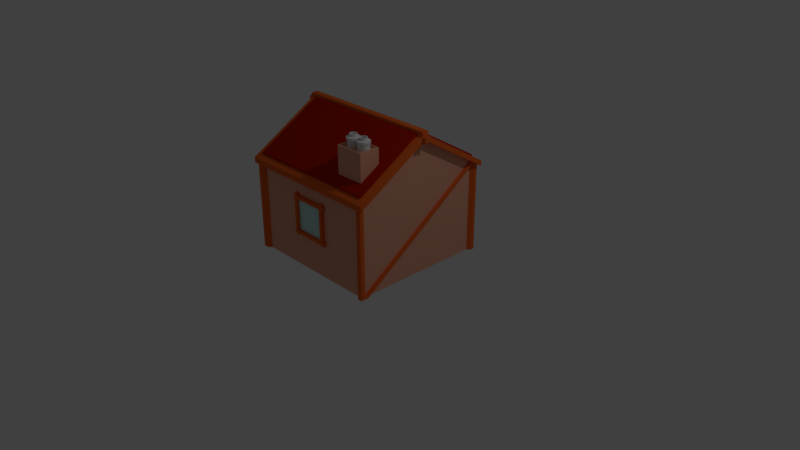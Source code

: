 # Source: 1x1_house.blend  (saved by Blender 2.79.0; exported with 4.5.12 LTS)
import bpy
from mathutils import Matrix  # noqa: F401  (used for matrix-valued properties, if any)

bpy.ops.wm.read_factory_settings(use_empty=True)
scene = bpy.context.scene
scene.name = 'Scene'

# ---- collections
col_collection_1 = bpy.data.collections.new('Collection 1'); scene.collection.children.link(col_collection_1)

# ---- materials (node trees are filled in below, after node groups)
mat_material = bpy.data.materials.new('Material')
mat_material.alpha_threshold = 0.0
mat_material.use_transparent_shadow = False
mat_material.roughness = 0.5
mat_material.line_color = (0.0, 0.0, 0.0, 1.0)
mat_roof = bpy.data.materials.new('roof')
mat_roof.alpha_threshold = 0.0
mat_roof.use_transparent_shadow = False
mat_roof.diffuse_color = (0.4385, 0.01194, 0.0, 1.0)
mat_roof.roughness = 0.5
mat_wall = bpy.data.materials.new('wall')
mat_wall.alpha_threshold = 0.0
mat_wall.use_transparent_shadow = False
mat_wall.diffuse_color = (0.8, 0.3885, 0.2642, 1.0)
mat_wall.roughness = 0.5
mat_wood = bpy.data.materials.new('wood')
mat_wood.alpha_threshold = 0.0
mat_wood.use_transparent_shadow = False
mat_wood.diffuse_color = (0.8, 0.1387, 0.0222, 1.0)
mat_wood.roughness = 0.5
mat_window = bpy.data.materials.new('window')
mat_window.alpha_threshold = 0.0
mat_window.use_transparent_shadow = False
mat_window.diffuse_color = (0.5206, 0.8, 0.7771, 1.0)
mat_window.roughness = 0.5

# ---- material node trees

# ---- world
world_world = bpy.data.worlds.new('World'); scene.world = world_world
world_world.color = (0.05088, 0.05088, 0.05088)
world_world.use_sun_shadow = False
world_world.sun_shadow_jitter_overblur = 0.0
world_world.cycles.sampling_method = 'MANUAL'

# ---- cameras
cam_camera = bpy.data.cameras.new('Camera')
cam_camera.clip_end = 100.0
cam_camera.lens = 35.0
cam_camera.sensor_width = 32.0
cam_camera.sensor_height = 18.0
cam_camera.ortho_scale = 7.314
cam_camera.dof.focus_distance = 0.0
cam_camera.dof.aperture_fstop = 128.0

# ---- lights
light_lamp = bpy.data.lights.new('Lamp', 'POINT')
light_lamp.transmission_factor = 0.0
light_lamp.cutoff_distance = 30.0
light_lamp.energy = 100.0
light_lamp.shadow_buffer_clip_start = 1.001
light_lamp.shadow_soft_size = 0.1
light_lamp.shadow_maximum_resolution = 0.006
light_lamp.use_absolute_resolution = True

# ---- meshes
me_cube = bpy.data.meshes.new('Cube')
me_cube.from_pydata([(1.0, 1.0, -1.0), (1.0, -1.0, -1.0), (-1.0, -1.0, -1.0), (-1.0, 1.0, -1.0), (1.0, 1.0, 0.4), (1.0, -1.0, 0.4), (-1.0, -1.0, 0.4), (-1.0, 1.0, 0.4), (1.0, 1.0, 0.32), (1.0, -1.0, 0.32), (-1.0, -1.0, 0.32), (-1.0, 1.0, 0.32), (-1.0, 2.086e-07, 0.92), (1.0, -4.47e-07, 0.92), (1.0, 1.075, 0.2714), (1.0, -1.075, 0.2714), (-1.0, -1.075, 0.2714), (-1.0, 1.075, 0.2714), (1.1, 1.0, 0.32), (1.1, -1.0, 0.32), (-1.1, -1.0, 0.32), (-1.1, 1.0, 0.32), (1.1, -5.364e-07, 1.0), (-1.1, 1.788e-07, 1.0), (-1.1, 2.086e-07, 0.92), (1.1, -4.47e-07, 0.92), (1.1, 1.075, 0.2714), (1.1, 1.075, 0.3514), (1.1, -1.075, 0.2714), (1.1, -1.075, 0.3514), (-1.1, -1.075, 0.2714), (-1.1, -1.075, 0.3514), (-1.1, 1.075, 0.2714), (-1.1, 1.075, 0.3514), (0.9333, 1.0, -1.0), (-0.9333, 1.0, -1.0), (0.9333, -1.0, -1.0), (-0.9333, -1.0, -1.0), (0.9333, 1.0, 0.32), (-0.9333, 1.0, 0.32), (0.9333, -1.0, 0.32), (-0.9333, -1.0, 0.32), (0.9333, 1.075, 0.2714), (-0.9333, 1.075, 0.2714), (0.9333, -1.075, 0.2714), (-0.9333, -1.075, 0.2714), (-1.0, 0.95, -1.0), (1.0, 0.95, -1.0), (1.0, 0.95, 0.35), (-1.0, 0.95, 0.35), (1.1, 0.95, 0.35), (-1.1, 0.95, 0.35), (1.0, -0.95, -1.0), (-1.0, -0.95, -1.0), (-1.0, -0.95, 0.35), (1.0, -0.95, 0.35), (-1.1, -0.95, 0.35), (1.1, -0.95, 0.35), (1.0, 0.0475, 0.9715), (1.0, 0.0475, 0.8915), (1.1, 0.0475, 0.9715), (1.1, 0.0475, 0.8915), (-1.0, 0.0475, 0.9715), (-1.0, 0.0475, 0.8915), (-1.1, 0.0475, 0.9715), (-1.1, 0.0475, 0.8915), (-1.0, -0.0475, 0.9715), (-1.0, -0.0475, 0.8915), (-1.1, -0.0475, 0.9715), (-1.1, -0.0475, 0.8915), (1.0, -0.0475, 0.9715), (1.0, -0.0475, 0.8915), (1.1, -0.0475, 0.9715), (1.1, -0.0475, 0.8915), (1.155, 0.0475, 0.9715), (1.155, -5.364e-07, 1.0), (-1.155, -0.0475, 0.9715), (-1.155, 1.788e-07, 1.0), (-1.155, 2.086e-07, 0.92), (1.155, -4.47e-07, 0.92), (1.155, 0.0475, 0.8915), (-1.155, -0.0475, 0.8915), (-1.155, 0.0475, 0.9715), (-1.155, 0.0475, 0.8915), (1.155, -0.0475, 0.9715), (1.155, -0.0475, 0.8915), (1.0, -0.95, -0.9654), (1.0, 0.95, 0.3045), (1.0, 0.9852, 0.3289), (1.0, -0.9357, -1.0), (1.046, -0.9983, -0.9995), (1.046, -1.051, -0.9995), (-0.9834, 1.048, -0.9995), (-1.053, 1.048, -0.9995), (-0.9834, -1.051, -0.9995), (-1.053, -1.051, -0.9995), (-1.053, 0.9958, -0.9995), (1.046, 1.048, -0.9995), (1.046, 1.048, 0.3197), (1.046, -1.051, 0.3197), (-1.053, -1.051, 0.3197), (-1.053, 1.048, 0.3197), (-0.9834, 1.048, 0.3197), (-1.053, 0.9958, 0.3497), (-0.9834, -1.051, 0.3197), (1.046, -0.9983, 0.3497), (0.9758, 1.048, -0.9995), (0.9758, -1.051, -0.9995), (0.9758, 1.048, 0.3197), (0.9758, -1.051, 0.3197), (1.046, 0.9958, -0.9995), (1.046, 1.033, 0.3286), (1.046, 0.9958, 0.3497), (1.046, 0.9958, 0.3042), (-1.053, -0.9983, -0.9995), (-1.053, -0.9983, 0.3497), (1.046, -0.9983, -0.9649), (1.046, -0.9502, -0.9654), (1.046, 0.9498, 0.35), (1.046, -0.9359, -1.0), (1.046, -0.9502, -1.0), (1.046, 0.9498, 0.3045), (0.8635, 1.0, 0.32), (0.4403, 1.0, 0.32), (0.8635, 1.075, 0.2714), (0.4403, 1.075, 0.2714), (0.4403, -0.5656, 0.6606), (0.8635, -0.5656, 0.6606), (0.4403, -0.8664, 0.4801), (0.8635, -0.8664, 0.4801), (0.4403, -0.5656, 0.9112), (0.8635, -0.5656, 0.9112), (0.4403, -0.8664, 0.9117), (0.8635, -0.8664, 0.9117), (0.4615, -0.5806, 0.9112), (0.8424, -0.5806, 0.9112), (0.4615, -0.8514, 0.9117), (0.8424, -0.8514, 0.9117), (0.4615, -0.5807, 0.8798), (0.8424, -0.5807, 0.8798), (0.4615, -0.8514, 0.8802), (0.8424, -0.8514, 0.8802), (0.5651, -0.6345, 0.8795), (0.5651, -0.6623, 1.056), (0.5808, -0.636, 0.8795), (0.5753, -0.6633, 1.056), (0.5958, -0.6406, 0.8795), (0.5852, -0.6663, 1.056), (0.6097, -0.648, 0.8795), (0.5942, -0.6711, 1.056), (0.6218, -0.658, 0.8795), (0.6022, -0.6776, 1.056), (0.6318, -0.6701, 0.8795), (0.6087, -0.6856, 1.056), (0.6392, -0.684, 0.8795), (0.6135, -0.6946, 1.056), (0.6438, -0.6991, 0.8795), (0.6165, -0.7045, 1.056), (0.6453, -0.7147, 0.8795), (0.6175, -0.7147, 1.056), (0.6438, -0.7304, 0.8795), (0.6165, -0.7249, 1.056), (0.6392, -0.7454, 0.8795), (0.6135, -0.7348, 1.056), (0.6318, -0.7593, 0.8795), (0.6087, -0.7438, 1.056), (0.6218, -0.7714, 0.8795), (0.6022, -0.7518, 1.056), (0.6097, -0.7814, 0.8795), (0.5942, -0.7583, 1.056), (0.5958, -0.7888, 0.8795), (0.5852, -0.7631, 1.056), (0.5808, -0.7934, 0.8795), (0.5753, -0.7661, 1.056), (0.5651, -0.7949, 0.8795), (0.5651, -0.7671, 1.056), (0.5495, -0.7934, 0.8795), (0.5549, -0.7661, 1.056), (0.5344, -0.7888, 0.8795), (0.5451, -0.7631, 1.056), (0.5205, -0.7814, 0.8795), (0.536, -0.7583, 1.056), (0.5084, -0.7714, 0.8795), (0.528, -0.7518, 1.056), (0.4984, -0.7593, 0.8795), (0.5215, -0.7438, 1.056), (0.491, -0.7454, 0.8795), (0.5167, -0.7348, 1.056), (0.4864, -0.7304, 0.8795), (0.5137, -0.7249, 1.056), (0.4849, -0.7147, 0.8795), (0.5127, -0.7147, 1.056), (0.4864, -0.6991, 0.8795), (0.5137, -0.7045, 1.056), (0.491, -0.684, 0.8795), (0.5167, -0.6946, 1.056), (0.4984, -0.6701, 0.8795), (0.5215, -0.6856, 1.056), (0.5084, -0.658, 0.8795), (0.528, -0.6776, 1.056), (0.5205, -0.648, 0.8795), (0.536, -0.6711, 1.056), (0.5344, -0.6406, 0.8795), (0.5451, -0.6663, 1.056), (0.5495, -0.636, 0.8795), (0.5549, -0.6633, 1.056), (0.5651, -0.6345, 0.9816), (0.5651, -0.6623, 1.023), (0.5753, -0.6633, 1.023), (0.5808, -0.636, 0.9816), (0.5852, -0.6663, 1.023), (0.5958, -0.6406, 0.9816), (0.5942, -0.6711, 1.023), (0.6097, -0.648, 0.9816), (0.6022, -0.6776, 1.023), (0.6218, -0.658, 0.9816), (0.6087, -0.6856, 1.023), (0.6318, -0.6701, 0.9816), (0.6135, -0.6946, 1.023), (0.6392, -0.684, 0.9816), (0.6165, -0.7045, 1.023), (0.6438, -0.6991, 0.9816), (0.6175, -0.7147, 1.023), (0.6453, -0.7147, 0.9816), (0.6165, -0.7249, 1.023), (0.6438, -0.7304, 0.9816), (0.6135, -0.7348, 1.023), (0.6392, -0.7454, 0.9816), (0.6087, -0.7438, 1.023), (0.6318, -0.7593, 0.9816), (0.6022, -0.7518, 1.023), (0.6218, -0.7714, 0.9816), (0.5942, -0.7583, 1.023), (0.6097, -0.7814, 0.9816), (0.5852, -0.7631, 1.023), (0.5958, -0.7888, 0.9816), (0.5753, -0.7661, 1.023), (0.5808, -0.7934, 0.9816), (0.5651, -0.7671, 1.023), (0.5651, -0.7949, 0.9816), (0.5549, -0.7661, 1.023), (0.5495, -0.7934, 0.9816), (0.5451, -0.7631, 1.023), (0.5344, -0.7888, 0.9816), (0.536, -0.7583, 1.023), (0.5205, -0.7814, 0.9816), (0.528, -0.7518, 1.023), (0.5084, -0.7714, 0.9816), (0.5215, -0.7438, 1.023), (0.4984, -0.7593, 0.9816), (0.5167, -0.7348, 1.023), (0.491, -0.7454, 0.9816), (0.5137, -0.7249, 1.023), (0.4864, -0.7304, 0.9816), (0.5127, -0.7147, 1.023), (0.4849, -0.7147, 0.9816), (0.5137, -0.7045, 1.023), (0.4864, -0.6991, 0.9816), (0.5167, -0.6946, 1.023), (0.491, -0.684, 0.9816), (0.5215, -0.6856, 1.023), (0.4984, -0.6701, 0.9816), (0.528, -0.6776, 1.023), (0.5084, -0.658, 0.9816), (0.536, -0.6711, 1.023), (0.5205, -0.648, 0.9816), (0.5451, -0.6663, 1.023), (0.5344, -0.6406, 0.9816), (0.5549, -0.6633, 1.023), (0.5495, -0.636, 0.9816), (0.5651, -0.623, 0.9816), (0.5651, -0.623, 1.013), (0.583, -0.6248, 1.013), (0.583, -0.6248, 0.9816), (0.6002, -0.63, 1.013), (0.6002, -0.63, 0.9816), (0.6161, -0.6385, 1.013), (0.6161, -0.6385, 0.9816), (0.63, -0.6499, 1.013), (0.63, -0.6499, 0.9816), (0.6414, -0.6638, 1.013), (0.6414, -0.6638, 0.9816), (0.6498, -0.6796, 1.013), (0.6498, -0.6796, 0.9816), (0.6551, -0.6968, 1.013), (0.6551, -0.6968, 0.9816), (0.6568, -0.7147, 1.013), (0.6568, -0.7147, 0.9816), (0.6551, -0.7326, 1.013), (0.6551, -0.7326, 0.9816), (0.6498, -0.7498, 1.013), (0.6498, -0.7498, 0.9816), (0.6414, -0.7657, 1.013), (0.6414, -0.7657, 0.9816), (0.63, -0.7795, 1.013), (0.63, -0.7795, 0.9816), (0.6161, -0.791, 1.013), (0.6161, -0.791, 0.9816), (0.6002, -0.7994, 1.013), (0.6002, -0.7994, 0.9816), (0.583, -0.8046, 1.013), (0.583, -0.8046, 0.9816), (0.5651, -0.8064, 1.013), (0.5651, -0.8064, 0.9816), (0.5472, -0.8046, 1.013), (0.5472, -0.8046, 0.9816), (0.53, -0.7994, 1.013), (0.53, -0.7994, 0.9816), (0.5142, -0.791, 1.013), (0.5142, -0.791, 0.9816), (0.5003, -0.7795, 1.013), (0.5003, -0.7795, 0.9816), (0.4889, -0.7657, 1.013), (0.4889, -0.7657, 0.9816), (0.4804, -0.7498, 1.013), (0.4804, -0.7498, 0.9816), (0.4752, -0.7326, 1.013), (0.4752, -0.7326, 0.9816), (0.4734, -0.7147, 1.013), (0.4734, -0.7147, 0.9816), (0.4752, -0.6968, 1.013), (0.4752, -0.6968, 0.9816), (0.4804, -0.6796, 1.013), (0.4804, -0.6796, 0.9816), (0.4889, -0.6638, 1.013), (0.4889, -0.6638, 0.9816), (0.5003, -0.6499, 1.013), (0.5003, -0.6499, 0.9816), (0.5142, -0.6385, 1.013), (0.5142, -0.6385, 0.9816), (0.53, -0.63, 1.013), (0.53, -0.63, 0.9816), (0.5472, -0.6248, 1.013), (0.5472, -0.6248, 0.9816), (0.5724, -0.6779, 1.056), (0.5651, -0.6772, 1.056), (0.5795, -0.68, 1.056), (0.586, -0.6835, 1.056), (0.5917, -0.6882, 1.056), (0.5963, -0.6938, 1.056), (0.5998, -0.7003, 1.056), (0.6019, -0.7074, 1.056), (0.6027, -0.7147, 1.056), (0.6019, -0.722, 1.056), (0.5998, -0.7291, 1.056), (0.5963, -0.7356, 1.056), (0.5917, -0.7413, 1.056), (0.586, -0.7459, 1.056), (0.5795, -0.7494, 1.056), (0.5724, -0.7515, 1.056), (0.5651, -0.7522, 1.056), (0.5578, -0.7515, 1.056), (0.5507, -0.7494, 1.056), (0.5442, -0.7459, 1.056), (0.5386, -0.7413, 1.056), (0.5339, -0.7356, 1.056), (0.5304, -0.7291, 1.056), (0.5283, -0.722, 1.056), (0.5276, -0.7147, 1.056), (0.5283, -0.7074, 1.056), (0.5304, -0.7003, 1.056), (0.5339, -0.6938, 1.056), (0.5386, -0.6882, 1.056), (0.5442, -0.6835, 1.056), (0.5507, -0.68, 1.056), (0.5578, -0.6779, 1.056), (0.5724, -0.6779, 0.9841), (0.5651, -0.6772, 0.9841), (0.5795, -0.68, 0.9841), (0.586, -0.6835, 0.9841), (0.5917, -0.6882, 0.9841), (0.5963, -0.6938, 0.9841), (0.5998, -0.7003, 0.9841), (0.6019, -0.7074, 0.9841), (0.6027, -0.7147, 0.9841), (0.6019, -0.722, 0.9841), (0.5998, -0.7291, 0.9841), (0.5963, -0.7356, 0.9841), (0.5917, -0.7413, 0.9841), (0.586, -0.7459, 0.9841), (0.5795, -0.7494, 0.9841), (0.5724, -0.7515, 0.9841), (0.5651, -0.7522, 0.9841), (0.5578, -0.7515, 0.9841), (0.5507, -0.7494, 0.9841), (0.5442, -0.7459, 0.9841), (0.5386, -0.7413, 0.9841), (0.5339, -0.7356, 0.9841), (0.5304, -0.7291, 0.9841), (0.5283, -0.722, 0.9841), (0.5276, -0.7147, 0.9841), (0.5283, -0.7074, 0.9841), (0.5304, -0.7003, 0.9841), (0.5339, -0.6938, 0.9841), (0.5386, -0.6882, 0.9841), (0.5442, -0.6835, 0.9841), (0.5507, -0.68, 0.9841), (0.5578, -0.6779, 0.9841), (0.7537, -0.6345, 0.8795), (0.7537, -0.6623, 1.056), (0.7693, -0.636, 0.8795), (0.7639, -0.6633, 1.056), (0.7844, -0.6406, 0.8795), (0.7737, -0.6663, 1.056), (0.7982, -0.648, 0.8795), (0.7828, -0.6711, 1.056), (0.8104, -0.658, 0.8795), (0.7907, -0.6776, 1.056), (0.8204, -0.6701, 0.8795), (0.7973, -0.6856, 1.056), (0.8278, -0.684, 0.8795), (0.8021, -0.6946, 1.056), (0.8324, -0.6991, 0.8795), (0.8051, -0.7045, 1.056), (0.8339, -0.7147, 0.8795), (0.8061, -0.7147, 1.056), (0.8324, -0.7304, 0.8795), (0.8051, -0.7249, 1.056), (0.8278, -0.7454, 0.8795), (0.8021, -0.7348, 1.056), (0.8204, -0.7593, 0.8795), (0.7973, -0.7438, 1.056), (0.8104, -0.7714, 0.8795), (0.7907, -0.7518, 1.056), (0.7982, -0.7814, 0.8795), (0.7828, -0.7583, 1.056), (0.7844, -0.7888, 0.8795), (0.7737, -0.7631, 1.056), (0.7693, -0.7934, 0.8795), (0.7639, -0.7661, 1.056), (0.7537, -0.7949, 0.8795), (0.7537, -0.7671, 1.056), (0.738, -0.7934, 0.8795), (0.7435, -0.7661, 1.056), (0.723, -0.7888, 0.8795), (0.7336, -0.7631, 1.056), (0.7091, -0.7814, 0.8795), (0.7246, -0.7583, 1.056), (0.697, -0.7714, 0.8795), (0.7166, -0.7518, 1.056), (0.687, -0.7593, 0.8795), (0.7101, -0.7438, 1.056), (0.6796, -0.7454, 0.8795), (0.7053, -0.7348, 1.056), (0.675, -0.7304, 0.8795), (0.7023, -0.7249, 1.056), (0.6735, -0.7147, 0.8795), (0.7013, -0.7147, 1.056), (0.675, -0.6991, 0.8795), (0.7023, -0.7045, 1.056), (0.6796, -0.684, 0.8795), (0.7053, -0.6946, 1.056), (0.687, -0.6701, 0.8795), (0.7101, -0.6856, 1.056), (0.697, -0.658, 0.8795), (0.7166, -0.6776, 1.056), (0.7091, -0.648, 0.8795), (0.7246, -0.6711, 1.056), (0.723, -0.6406, 0.8795), (0.7336, -0.6663, 1.056), (0.738, -0.636, 0.8795), (0.7435, -0.6633, 1.056), (0.7537, -0.6345, 0.9816), (0.7537, -0.6623, 1.023), (0.7639, -0.6633, 1.023), (0.7693, -0.636, 0.9816), (0.7737, -0.6663, 1.023), (0.7844, -0.6406, 0.9816), (0.7828, -0.6711, 1.023), (0.7982, -0.648, 0.9816), (0.7907, -0.6776, 1.023), (0.8104, -0.658, 0.9816), (0.7973, -0.6856, 1.023), (0.8204, -0.6701, 0.9816), (0.8021, -0.6946, 1.023), (0.8278, -0.684, 0.9816), (0.8051, -0.7045, 1.023), (0.8324, -0.6991, 0.9816), (0.8061, -0.7147, 1.023), (0.8339, -0.7147, 0.9816), (0.8051, -0.7249, 1.023), (0.8324, -0.7304, 0.9816), (0.8021, -0.7348, 1.023), (0.8278, -0.7454, 0.9816), (0.7973, -0.7438, 1.023), (0.8204, -0.7593, 0.9816), (0.7907, -0.7518, 1.023), (0.8104, -0.7714, 0.9816), (0.7828, -0.7583, 1.023), (0.7982, -0.7814, 0.9816), (0.7737, -0.7631, 1.023), (0.7844, -0.7888, 0.9816), (0.7639, -0.7661, 1.023), (0.7693, -0.7934, 0.9816), (0.7537, -0.7671, 1.023), (0.7537, -0.7949, 0.9816), (0.7435, -0.7661, 1.023), (0.738, -0.7934, 0.9816), (0.7336, -0.7631, 1.023), (0.723, -0.7888, 0.9816), (0.7246, -0.7583, 1.023), (0.7091, -0.7814, 0.9816), (0.7166, -0.7518, 1.023), (0.697, -0.7714, 0.9816), (0.7101, -0.7438, 1.023), (0.687, -0.7593, 0.9816), (0.7053, -0.7348, 1.023), (0.6796, -0.7454, 0.9816), (0.7023, -0.7249, 1.023), (0.675, -0.7304, 0.9816), (0.7013, -0.7147, 1.023), (0.6735, -0.7147, 0.9816), (0.7023, -0.7045, 1.023), (0.675, -0.6991, 0.9816), (0.7053, -0.6946, 1.023), (0.6796, -0.684, 0.9816), (0.7101, -0.6856, 1.023), (0.687, -0.6701, 0.9816), (0.7166, -0.6776, 1.023), (0.697, -0.658, 0.9816), (0.7246, -0.6711, 1.023), (0.7091, -0.648, 0.9816), (0.7336, -0.6663, 1.023), (0.723, -0.6406, 0.9816), (0.7435, -0.6633, 1.023), (0.738, -0.636, 0.9816), (0.7537, -0.623, 0.9816), (0.7537, -0.623, 1.013), (0.7716, -0.6248, 1.013), (0.7716, -0.6248, 0.9816), (0.7888, -0.63, 1.013), (0.7888, -0.63, 0.9816), (0.8046, -0.6385, 1.013), (0.8046, -0.6385, 0.9816), (0.8185, -0.6499, 1.013), (0.8185, -0.6499, 0.9816), (0.8299, -0.6638, 1.013), (0.8299, -0.6638, 0.9816), (0.8384, -0.6796, 1.013), (0.8384, -0.6796, 0.9816), (0.8436, -0.6968, 1.013), (0.8436, -0.6968, 0.9816), (0.8454, -0.7147, 1.013), (0.8454, -0.7147, 0.9816), (0.8436, -0.7326, 1.013), (0.8436, -0.7326, 0.9816), (0.8384, -0.7498, 1.013), (0.8384, -0.7498, 0.9816), (0.8299, -0.7657, 1.013), (0.8299, -0.7657, 0.9816), (0.8185, -0.7795, 1.013), (0.8185, -0.7795, 0.9816), (0.8046, -0.791, 1.013), (0.8046, -0.791, 0.9816), (0.7888, -0.7994, 1.013), (0.7888, -0.7994, 0.9816), (0.7716, -0.8046, 1.013), (0.7716, -0.8046, 0.9816), (0.7537, -0.8064, 1.013), (0.7537, -0.8064, 0.9816), (0.7358, -0.8046, 1.013), (0.7358, -0.8046, 0.9816), (0.7186, -0.7994, 1.013), (0.7186, -0.7994, 0.9816), (0.7027, -0.791, 1.013), (0.7027, -0.791, 0.9816), (0.6888, -0.7795, 1.013), (0.6888, -0.7795, 0.9816), (0.6774, -0.7657, 1.013), (0.6774, -0.7657, 0.9816), (0.669, -0.7498, 1.013), (0.669, -0.7498, 0.9816), (0.6637, -0.7326, 1.013), (0.6637, -0.7326, 0.9816), (0.662, -0.7147, 1.013), (0.662, -0.7147, 0.9816), (0.6637, -0.6968, 1.013), (0.6637, -0.6968, 0.9816), (0.669, -0.6796, 1.013), (0.669, -0.6796, 0.9816), (0.6774, -0.6638, 1.013), (0.6774, -0.6638, 0.9816), (0.6888, -0.6499, 1.013), (0.6888, -0.6499, 0.9816), (0.7027, -0.6385, 1.013), (0.7027, -0.6385, 0.9816), (0.7186, -0.63, 1.013), (0.7186, -0.63, 0.9816), (0.7358, -0.6248, 1.013), (0.7358, -0.6248, 0.9816), (0.761, -0.6779, 1.056), (0.7537, -0.6772, 1.056), (0.768, -0.68, 1.056), (0.7745, -0.6835, 1.056), (0.7802, -0.6882, 1.056), (0.7849, -0.6938, 1.056), (0.7884, -0.7003, 1.056), (0.7905, -0.7074, 1.056), (0.7912, -0.7147, 1.056), (0.7905, -0.722, 1.056), (0.7884, -0.7291, 1.056), (0.7849, -0.7356, 1.056), (0.7802, -0.7413, 1.056), (0.7745, -0.7459, 1.056), (0.768, -0.7494, 1.056), (0.761, -0.7515, 1.056), (0.7537, -0.7522, 1.056), (0.7464, -0.7515, 1.056), (0.7393, -0.7494, 1.056), (0.7328, -0.7459, 1.056), (0.7271, -0.7413, 1.056), (0.7225, -0.7356, 1.056), (0.719, -0.7291, 1.056), (0.7169, -0.722, 1.056), (0.7161, -0.7147, 1.056), (0.7169, -0.7074, 1.056), (0.719, -0.7003, 1.056), (0.7225, -0.6938, 1.056), (0.7271, -0.6882, 1.056), (0.7328, -0.6835, 1.056), (0.7393, -0.68, 1.056), (0.7464, -0.6779, 1.056), (0.761, -0.6779, 0.9841), (0.7537, -0.6772, 0.9841), (0.768, -0.68, 0.9841), (0.7745, -0.6835, 0.9841), (0.7802, -0.6882, 0.9841), (0.7849, -0.6938, 0.9841), (0.7884, -0.7003, 0.9841), (0.7905, -0.7074, 0.9841), (0.7912, -0.7147, 0.9841), (0.7905, -0.722, 0.9841), (0.7884, -0.7291, 0.9841), (0.7849, -0.7356, 0.9841), (0.7802, -0.7413, 0.9841), (0.7745, -0.7459, 0.9841), (0.768, -0.7494, 0.9841), (0.761, -0.7515, 0.9841), (0.7537, -0.7522, 0.9841), (0.7464, -0.7515, 0.9841), (0.7393, -0.7494, 0.9841), (0.7328, -0.7459, 0.9841), (0.7271, -0.7413, 0.9841), (0.7225, -0.7356, 0.9841), (0.719, -0.7291, 0.9841), (0.7169, -0.722, 0.9841), (0.7161, -0.7147, 0.9841), (0.7169, -0.7074, 0.9841), (0.719, -0.7003, 0.9841), (0.7225, -0.6938, 0.9841), (0.7271, -0.6882, 0.9841), (0.7328, -0.6835, 0.9841), (0.7393, -0.68, 0.9841), (0.7464, -0.6779, 0.9841), (1.1, 0.0475, 1.041), (1.1, -5.279e-07, 1.041), (-1.1, -0.0475, 1.041), (-1.1, 1.874e-07, 1.041), (-1.1, 0.0475, 1.041), (1.1, -0.0475, 1.041), (1.0, -1.007, 0.4324), (-1.0, -1.007, 0.4324), (1.0, 0.993, 0.4324), (-1.0, 0.04055, 1.004), (1.0, 0.04055, 1.004), (-1.0, -0.05445, 1.004), (1.0, -0.05445, 1.004), (0.8635, -0.05445, 1.004), (0.8635, -0.5725, 0.6931), (0.8635, -0.8734, 0.5126), (0.4403, -0.05445, 1.004), (0.4403, -0.5725, 0.6931), (-1.0, 0.993, 0.4324), (-0.2778, 1.048, 0.05556), (-0.2778, 1.048, -0.5), (-0.2778, 0.9876, 0.05556), (-0.2778, 0.9876, -0.5), (0.2778, 1.048, 0.05556), (0.2778, 1.048, -0.5), (0.2778, 0.9876, 0.05556), (0.2778, 0.9876, -0.5), (0.2315, 0.9876, 0.05556), (-0.2315, 0.9876, 0.05556), (-0.2315, 0.9876, -0.5), (0.2315, 0.9876, -0.5), (-0.2315, 1.048, 0.05556), (0.2315, 1.048, 0.05556), (0.2315, 1.048, -0.5), (-0.2315, 1.048, -0.5), (-0.2778, 1.048, 0.009259), (-0.2778, 1.048, -0.4537), (-0.2778, 0.9876, -0.4537), (-0.2778, 0.9876, 0.009259), (0.2778, 0.9876, -0.4537), (0.2778, 0.9876, 0.009259), (0.2778, 1.048, -0.4537), (0.2778, 1.048, 0.009259), (0.2315, 1.048, -0.4537), (0.2315, 1.048, 0.009259), (-0.2315, 1.048, -0.4537), (-0.2315, 1.048, 0.009259), (0.2315, 1.008, -0.4537), (0.2315, 1.008, 0.009259), (-0.2315, 1.008, -0.4537), (-0.2315, 1.008, 0.009259), (-0.3056, 0.9876, 0.05556), (-0.3056, 1.033, 0.05556), (-0.3056, 1.033, -0.4537), (-0.3056, 1.033, -0.5), (-0.3056, 0.9876, -0.5), (-0.3056, 0.9876, 0.009259), (0.3056, 0.9876, 0.009259), (0.3056, 0.9876, 0.05556), (0.3056, 1.033, 0.05556), (0.3056, 0.9876, -0.5), (0.3056, 1.033, -0.5), (0.3056, 1.033, 0.009259), (-0.3056, 1.033, 0.009259), (-0.3056, 0.9876, -0.4537), (0.3056, 0.9876, -0.4537), (0.3056, 1.033, -0.4537), (-0.2778, 0.9876, 0.08333), (-0.2778, 1.033, 0.08333), (-0.2778, 1.033, -0.5278), (-0.2778, 0.9876, -0.5278), (-0.2315, 0.9876, 0.08333), (0.2315, 0.9876, -0.5278), (0.2778, 0.9876, -0.5278), (0.2778, 1.033, 0.08333), (0.2778, 0.9876, 0.08333), (0.2778, 1.033, -0.5278), (0.2315, 1.033, 0.08333), (-0.2315, 1.033, -0.5278), (0.2315, 0.9876, 0.08333), (-0.2315, 0.9876, -0.5278), (-0.2315, 1.033, 0.08333), (0.2315, 1.033, -0.5278), (-0.2778, -1.048, -0.5), (-0.2778, -1.048, 0.05556), (-0.2778, -0.9876, -0.5), (-0.2778, -0.9876, 0.05556), (0.2778, -1.048, -0.5), (0.2778, -1.048, 0.05556), (0.2778, -0.9876, -0.5), (0.2778, -0.9876, 0.05556), (0.2315, -0.9876, -0.5), (-0.2315, -0.9876, -0.5), (-0.2315, -0.9876, 0.05556), (0.2315, -0.9876, 0.05556), (-0.2315, -1.048, -0.5), (0.2315, -1.048, -0.5), (0.2315, -1.048, 0.05556), (-0.2315, -1.048, 0.05556), (-0.2778, -1.048, -0.4537), (-0.2778, -1.048, 0.009259), (-0.2778, -0.9876, 0.009259), (-0.2778, -0.9876, -0.4537), (0.2778, -0.9876, 0.009259), (0.2778, -0.9876, -0.4537), (0.2778, -1.048, 0.009259), (0.2778, -1.048, -0.4537), (0.2315, -1.048, 0.009259), (0.2315, -1.048, -0.4537), (-0.2315, -1.048, 0.009259), (-0.2315, -1.048, -0.4537), (0.2315, -1.008, 0.009259), (0.2315, -1.008, -0.4537), (-0.2315, -1.008, 0.009259), (-0.2315, -1.008, -0.4537), (-0.3056, -0.9876, -0.5), (-0.3056, -1.033, -0.5), (-0.3056, -1.033, 0.009259), (-0.3056, -1.033, 0.05556), (-0.3056, -0.9876, 0.05556), (-0.3056, -0.9876, -0.4537), (0.3056, -0.9876, -0.4537), (0.3056, -0.9876, -0.5), (0.3056, -1.033, -0.5), (0.3056, -0.9876, 0.05556), (0.3056, -1.033, 0.05556), (0.3056, -1.033, -0.4537), (-0.3056, -1.033, -0.4537), (-0.3056, -0.9876, 0.009259), (0.3056, -0.9876, 0.009259), (0.3056, -1.033, 0.009259), (-0.2778, -0.9876, -0.5278), (-0.2778, -1.033, -0.5278), (-0.2778, -1.033, 0.08333), (-0.2778, -0.9876, 0.08333), (-0.2315, -0.9876, -0.5278), (0.2315, -0.9876, 0.08333), (0.2778, -0.9876, 0.08333), (0.2778, -1.033, -0.5278), (0.2778, -0.9876, -0.5278), (0.2778, -1.033, 0.08333), (0.2315, -1.033, -0.5278), (-0.2315, -1.033, 0.08333), (0.2315, -0.9876, -0.5278), (-0.2315, -0.9876, 0.08333), (-0.2315, -1.033, -0.5278), (0.2315, -1.033, 0.08333), (-1.067, -0.3889, -0.9778), (-1.067, -0.3889, -0.03333), (-1.067, 0.3889, -0.9778), (-1.067, 0.3889, -0.03333), (-0.8999, -0.3889, -0.9778), (-0.8999, -0.3889, -0.03333), (-0.8999, 0.3889, -0.9778), (-0.8999, 0.3889, -0.03333), (-1.067, 0.3241, -0.9778), (-1.067, -0.3241, -0.9778), (-1.067, -0.3241, -0.03333), (-1.067, 0.3241, -0.03333), (-0.8999, 0.3241, -0.03333), (-0.8999, -0.3241, -0.03333), (-1.067, -0.3889, -0.09472), (-1.067, 0.3889, -0.09472), (-0.8999, 0.3889, -0.09472), (-0.8999, -0.3889, -0.09472), (-1.067, -0.3241, -0.09472), (-1.067, 0.3241, -0.09472), (-1.028, 0.3241, -0.9778), (-1.028, -0.3241, -0.9778), (-1.028, -0.3241, -0.09472), (-1.028, 0.3241, -0.09472), (-1.067, -0.4356, -0.09472), (-1.067, -0.4356, -0.03333), (-1.067, 0.4356, -0.03333), (-0.8999, 0.4356, -0.03333), (-0.8999, -0.4356, -0.03333), (-1.067, 0.4356, -0.09472), (-0.8999, 0.4356, -0.09472), (-0.8999, -0.4356, -0.09472), (-1.067, 0.3241, 0.01389), (-1.067, 0.3889, 0.01389), (-0.8999, 0.3889, 0.01389), (-0.8999, -0.3241, 0.01389), (-0.8999, -0.3889, 0.01389), (-1.067, -0.3889, 0.01389), (-1.067, -0.3241, 0.01389), (-0.8999, 0.3241, 0.01389), (-1.067, -0.3241, -1.0), (-1.067, -0.3889, -1.0), (-0.8999, 0.3889, -1.0), (-1.067, 0.3889, -1.0), (-0.8999, 0.3241, -1.0), (-0.8999, -0.3889, -1.0), (-1.067, 0.3241, -1.0), (-0.8999, -0.3241, -1.0)], [], [(37, 2, 53), (64, 33, 32, 21, 51, 65), (15, 9, 19, 28), (54, 53, 114, 115), (102, 92, 93, 101), (53, 2, 95, 114), (2, 37, 94, 95), (55, 9, 99, 105), (10, 16, 30, 20), (54, 10, 20, 56), (97, 106, 108, 98), (52, 89, 119, 120), (41, 10, 100, 104), (40, 9, 15, 44), (39, 11, 17, 43), (48, 88, 8, 18, 50), (71, 55, 86, 48, 59, 13), (68, 23, 77, 76), (61, 60, 74, 80), (63, 12, 24, 65), (8, 14, 26, 18), (71, 13, 25, 73), (17, 11, 21, 32), (72, 22, 655, 659), (8, 38, 42, 14), (123, 39, 43, 125), (10, 41, 45, 16), (40, 41, 37, 36), (104, 100, 95, 94), (8, 88, 111, 98), (34, 35, 39, 123, 122, 38), (88, 48, 112, 111), (52, 1, 36), (62, 64, 658, 654, 60, 58), (0, 47, 34), (11, 49, 51, 21), (7, 4, 58, 60, 27, 33, 64, 62), (59, 48, 50, 61), (54, 67, 12, 63, 49, 46, 53), (35, 3, 93, 92), (35, 46, 3), (49, 11, 101, 103), (7, 62, 663, 672), (91, 99, 109, 107), (127, 129, 669, 668), (9, 55, 57, 19), (5, 70, 666, 660), (105, 99, 91, 90, 116), (6, 5, 660, 661), (13, 59, 61, 25), (22, 72, 84, 75), (27, 60, 61, 50, 18, 26), (49, 63, 65, 51), (58, 4, 662, 664), (64, 23, 657, 658), (12, 67, 69, 24), (69, 68, 76, 81), (66, 6, 661, 665), (55, 105, 116, 86), (81, 76, 77, 78), (80, 74, 75, 79), (78, 77, 82, 83), (79, 75, 84, 85), (24, 69, 81, 78), (73, 25, 79, 85), (23, 64, 82, 77), (72, 73, 85, 84), (60, 22, 75, 74), (65, 24, 78, 83), (64, 65, 83, 82), (25, 61, 80, 79), (103, 101, 93, 96), (39, 35, 92, 102), (1, 90, 91), (87, 113, 121), (46, 49, 103, 96), (95, 100, 115, 114), (87, 47, 110, 113), (40, 36, 107, 109), (97, 98, 111, 112, 113, 110), (37, 41, 104, 94), (3, 46, 96, 93), (0, 34, 106, 97), (10, 54, 115, 100), (89, 47, 87), (36, 1, 91, 107), (38, 8, 98, 108), (9, 40, 109, 99), (47, 0, 97, 110), (11, 39, 102, 101), (120, 117, 116, 90), (118, 121, 113, 112), (121, 118, 117, 120, 119), (38, 108, 106, 34), (86, 116, 117), (89, 87, 121, 119), (90, 1, 52, 120), (112, 48, 118), (118, 48, 86, 117), (31, 68, 69, 56, 20, 30), (55, 71, 73, 57), (67, 54, 56, 69), (72, 29, 28, 19, 57, 73), (70, 5, 6, 66, 68, 31, 29, 72), (4, 7, 672, 662), (126, 128, 132, 130), (66, 665, 670, 667, 666, 70), (36, 37, 53, 46, 35, 34, 47, 89, 52), (62, 58, 664, 663), (66, 70, 72, 659, 656, 68), (23, 68, 656, 657), (29, 31, 30, 16, 45, 44, 15, 28), (14, 42, 124, 125, 43, 17, 32, 33, 27, 26), (41, 40, 44, 45), (38, 122, 124, 42), (122, 123, 125, 124), (133, 131, 135, 137), (128, 129, 133, 132), (127, 126, 130, 131), (129, 127, 131, 133), (137, 135, 139, 141), (131, 130, 134, 135), (130, 132, 136, 134), (132, 133, 137, 136), (139, 138, 140, 141), (135, 134, 138, 139), (134, 136, 140, 138), (136, 137, 141, 140), (207, 143, 145, 208), (208, 145, 147, 210), (210, 147, 149, 212), (212, 149, 151, 214), (214, 151, 153, 216), (216, 153, 155, 218), (218, 155, 157, 220), (220, 157, 159, 222), (222, 159, 161, 224), (224, 161, 163, 226), (226, 163, 165, 228), (228, 165, 167, 230), (230, 167, 169, 232), (232, 169, 171, 234), (234, 171, 173, 236), (236, 173, 175, 238), (238, 175, 177, 240), (240, 177, 179, 242), (242, 179, 181, 244), (244, 181, 183, 246), (246, 183, 185, 248), (248, 185, 187, 250), (250, 187, 189, 252), (252, 189, 191, 254), (254, 191, 193, 256), (256, 193, 195, 258), (258, 195, 197, 260), (260, 197, 199, 262), (262, 199, 201, 264), (264, 201, 203, 266), (143, 205, 365, 335), (266, 203, 205, 268), (268, 205, 143, 207), (142, 144, 146, 148, 150, 152, 154, 156, 158, 160, 162, 164, 166, 168, 170, 172, 174, 176, 178, 180, 182, 184, 186, 188, 190, 192, 194, 196, 198, 200, 202, 204), (204, 269, 206, 142), (238, 240, 304, 302), (202, 267, 269, 204), (212, 214, 278, 276), (200, 265, 267, 202), (267, 265, 329, 331), (198, 263, 265, 200), (241, 239, 303, 305), (196, 261, 263, 198), (215, 213, 277, 279), (194, 259, 261, 196), (266, 268, 332, 330), (192, 257, 259, 194), (240, 242, 306, 304), (190, 255, 257, 192), (214, 216, 280, 278), (188, 253, 255, 190), (269, 267, 331, 333), (186, 251, 253, 188), (243, 241, 305, 307), (184, 249, 251, 186), (217, 215, 279, 281), (182, 247, 249, 184), (268, 207, 271, 332), (180, 245, 247, 182), (242, 244, 308, 306), (178, 243, 245, 180), (216, 218, 282, 280), (176, 241, 243, 178), (206, 269, 333, 270), (174, 239, 241, 176), (245, 243, 307, 309), (172, 237, 239, 174), (219, 217, 281, 283), (170, 235, 237, 172), (244, 246, 310, 308), (168, 233, 235, 170), (218, 220, 284, 282), (166, 231, 233, 168), (247, 245, 309, 311), (164, 229, 231, 166), (221, 219, 283, 285), (162, 227, 229, 164), (246, 248, 312, 310), (160, 225, 227, 162), (220, 222, 286, 284), (158, 223, 225, 160), (249, 247, 311, 313), (156, 221, 223, 158), (223, 221, 285, 287), (154, 219, 221, 156), (248, 250, 314, 312), (152, 217, 219, 154), (222, 224, 288, 286), (150, 215, 217, 152), (251, 249, 313, 315), (148, 213, 215, 150), (225, 223, 287, 289), (146, 211, 213, 148), (250, 252, 316, 314), (144, 209, 211, 146), (224, 226, 290, 288), (142, 206, 209, 144), (253, 251, 315, 317), (333, 332, 271, 270), (331, 330, 332, 333), (329, 328, 330, 331), (327, 326, 328, 329), (325, 324, 326, 327), (323, 322, 324, 325), (321, 320, 322, 323), (319, 318, 320, 321), (317, 316, 318, 319), (315, 314, 316, 317), (313, 312, 314, 315), (311, 310, 312, 313), (309, 308, 310, 311), (307, 306, 308, 309), (305, 304, 306, 307), (303, 302, 304, 305), (301, 300, 302, 303), (299, 298, 300, 301), (297, 296, 298, 299), (295, 294, 296, 297), (293, 292, 294, 295), (291, 290, 292, 293), (289, 288, 290, 291), (287, 286, 288, 289), (285, 284, 286, 287), (283, 282, 284, 285), (281, 280, 282, 283), (279, 278, 280, 281), (277, 276, 278, 279), (275, 274, 276, 277), (273, 272, 274, 275), (270, 271, 272, 273), (264, 266, 330, 328), (213, 211, 275, 277), (239, 237, 301, 303), (265, 263, 327, 329), (210, 212, 276, 274), (236, 238, 302, 300), (262, 264, 328, 326), (211, 209, 273, 275), (237, 235, 299, 301), (263, 261, 325, 327), (208, 210, 274, 272), (234, 236, 300, 298), (260, 262, 326, 324), (209, 206, 270, 273), (235, 233, 297, 299), (261, 259, 323, 325), (207, 208, 272, 271), (232, 234, 298, 296), (258, 260, 324, 322), (233, 231, 295, 297), (259, 257, 321, 323), (230, 232, 296, 294), (256, 258, 322, 320), (231, 229, 293, 295), (257, 255, 319, 321), (228, 230, 294, 292), (254, 256, 320, 318), (229, 227, 291, 293), (255, 253, 317, 319), (226, 228, 292, 290), (252, 254, 318, 316), (227, 225, 289, 291), (346, 345, 377, 378), (163, 161, 343, 344), (181, 179, 352, 353), (199, 197, 361, 362), (155, 153, 339, 340), (173, 171, 348, 349), (191, 189, 357, 358), (147, 145, 334, 336), (165, 163, 344, 345), (183, 181, 353, 354), (201, 199, 362, 363), (157, 155, 340, 341), (175, 173, 349, 350), (193, 191, 358, 359), (149, 147, 336, 337), (167, 165, 345, 346), (185, 183, 354, 355), (203, 201, 363, 364), (159, 157, 341, 342), (177, 175, 350, 351), (195, 193, 359, 360), (151, 149, 337, 338), (169, 167, 346, 347), (187, 185, 355, 356), (205, 203, 364, 365), (161, 159, 342, 343), (179, 177, 351, 352), (197, 195, 360, 361), (153, 151, 338, 339), (171, 169, 347, 348), (145, 143, 335, 334), (189, 187, 356, 357), (366, 367, 397, 396, 395, 394, 393, 392, 391, 390, 389, 388, 387, 386, 385, 384, 383, 382, 381, 380, 379, 378, 377, 376, 375, 374, 373, 372, 371, 370, 369, 368), (360, 359, 391, 392), (347, 346, 378, 379), (361, 360, 392, 393), (348, 347, 379, 380), (334, 335, 367, 366), (362, 361, 393, 394), (349, 348, 380, 381), (336, 334, 366, 368), (363, 362, 394, 395), (350, 349, 381, 382), (337, 336, 368, 369), (364, 363, 395, 396), (351, 350, 382, 383), (338, 337, 369, 370), (365, 364, 396, 397), (352, 351, 383, 384), (339, 338, 370, 371), (335, 365, 397, 367), (353, 352, 384, 385), (340, 339, 371, 372), (354, 353, 385, 386), (341, 340, 372, 373), (355, 354, 386, 387), (342, 341, 373, 374), (356, 355, 387, 388), (343, 342, 374, 375), (357, 356, 388, 389), (344, 343, 375, 376), (358, 357, 389, 390), (345, 344, 376, 377), (359, 358, 390, 391), (463, 399, 401, 464), (464, 401, 403, 466), (466, 403, 405, 468), (468, 405, 407, 470), (470, 407, 409, 472), (472, 409, 411, 474), (474, 411, 413, 476), (476, 413, 415, 478), (478, 415, 417, 480), (480, 417, 419, 482), (482, 419, 421, 484), (484, 421, 423, 486), (486, 423, 425, 488), (488, 425, 427, 490), (490, 427, 429, 492), (492, 429, 431, 494), (494, 431, 433, 496), (496, 433, 435, 498), (498, 435, 437, 500), (500, 437, 439, 502), (502, 439, 441, 504), (504, 441, 443, 506), (506, 443, 445, 508), (508, 445, 447, 510), (510, 447, 449, 512), (512, 449, 451, 514), (514, 451, 453, 516), (516, 453, 455, 518), (518, 455, 457, 520), (520, 457, 459, 522), (399, 461, 621, 591), (522, 459, 461, 524), (524, 461, 399, 463), (398, 400, 402, 404, 406, 408, 410, 412, 414, 416, 418, 420, 422, 424, 426, 428, 430, 432, 434, 436, 438, 440, 442, 444, 446, 448, 450, 452, 454, 456, 458, 460), (460, 525, 462, 398), (494, 496, 560, 558), (458, 523, 525, 460), (468, 470, 534, 532), (456, 521, 523, 458), (523, 521, 585, 587), (454, 519, 521, 456), (497, 495, 559, 561), (452, 517, 519, 454), (471, 469, 533, 535), (450, 515, 517, 452), (522, 524, 588, 586), (448, 513, 515, 450), (496, 498, 562, 560), (446, 511, 513, 448), (470, 472, 536, 534), (444, 509, 511, 446), (525, 523, 587, 589), (442, 507, 509, 444), (499, 497, 561, 563), (440, 505, 507, 442), (473, 471, 535, 537), (438, 503, 505, 440), (524, 463, 527, 588), (436, 501, 503, 438), (498, 500, 564, 562), (434, 499, 501, 436), (472, 474, 538, 536), (432, 497, 499, 434), (462, 525, 589, 526), (430, 495, 497, 432), (501, 499, 563, 565), (428, 493, 495, 430), (475, 473, 537, 539), (426, 491, 493, 428), (500, 502, 566, 564), (424, 489, 491, 426), (474, 476, 540, 538), (422, 487, 489, 424), (503, 501, 565, 567), (420, 485, 487, 422), (477, 475, 539, 541), (418, 483, 485, 420), (502, 504, 568, 566), (416, 481, 483, 418), (476, 478, 542, 540), (414, 479, 481, 416), (505, 503, 567, 569), (412, 477, 479, 414), (479, 477, 541, 543), (410, 475, 477, 412), (504, 506, 570, 568), (408, 473, 475, 410), (478, 480, 544, 542), (406, 471, 473, 408), (507, 505, 569, 571), (404, 469, 471, 406), (481, 479, 543, 545), (402, 467, 469, 404), (506, 508, 572, 570), (400, 465, 467, 402), (480, 482, 546, 544), (398, 462, 465, 400), (509, 507, 571, 573), (589, 588, 527, 526), (587, 586, 588, 589), (585, 584, 586, 587), (583, 582, 584, 585), (581, 580, 582, 583), (579, 578, 580, 581), (577, 576, 578, 579), (575, 574, 576, 577), (573, 572, 574, 575), (571, 570, 572, 573), (569, 568, 570, 571), (567, 566, 568, 569), (565, 564, 566, 567), (563, 562, 564, 565), (561, 560, 562, 563), (559, 558, 560, 561), (557, 556, 558, 559), (555, 554, 556, 557), (553, 552, 554, 555), (551, 550, 552, 553), (549, 548, 550, 551), (547, 546, 548, 549), (545, 544, 546, 547), (543, 542, 544, 545), (541, 540, 542, 543), (539, 538, 540, 541), (537, 536, 538, 539), (535, 534, 536, 537), (533, 532, 534, 535), (531, 530, 532, 533), (529, 528, 530, 531), (526, 527, 528, 529), (520, 522, 586, 584), (469, 467, 531, 533), (495, 493, 557, 559), (521, 519, 583, 585), (466, 468, 532, 530), (492, 494, 558, 556), (518, 520, 584, 582), (467, 465, 529, 531), (493, 491, 555, 557), (519, 517, 581, 583), (464, 466, 530, 528), (490, 492, 556, 554), (516, 518, 582, 580), (465, 462, 526, 529), (491, 489, 553, 555), (517, 515, 579, 581), (463, 464, 528, 527), (488, 490, 554, 552), (514, 516, 580, 578), (489, 487, 551, 553), (515, 513, 577, 579), (486, 488, 552, 550), (512, 514, 578, 576), (487, 485, 549, 551), (513, 511, 575, 577), (484, 486, 550, 548), (510, 512, 576, 574), (485, 483, 547, 549), (511, 509, 573, 575), (482, 484, 548, 546), (508, 510, 574, 572), (483, 481, 545, 547), (602, 601, 633, 634), (419, 417, 599, 600), (437, 435, 608, 609), (455, 453, 617, 618), (411, 409, 595, 596), (429, 427, 604, 605), (447, 445, 613, 614), (403, 401, 590, 592), (421, 419, 600, 601), (439, 437, 609, 610), (457, 455, 618, 619), (413, 411, 596, 597), (431, 429, 605, 606), (449, 447, 614, 615), (405, 403, 592, 593), (423, 421, 601, 602), (441, 439, 610, 611), (459, 457, 619, 620), (415, 413, 597, 598), (433, 431, 606, 607), (451, 449, 615, 616), (407, 405, 593, 594), (425, 423, 602, 603), (443, 441, 611, 612), (461, 459, 620, 621), (417, 415, 598, 599), (435, 433, 607, 608), (453, 451, 616, 617), (409, 407, 594, 595), (427, 425, 603, 604), (401, 399, 591, 590), (445, 443, 612, 613), (616, 615, 647, 648), (603, 602, 634, 635), (617, 616, 648, 649), (604, 603, 635, 636), (590, 591, 623, 622), (618, 617, 649, 650), (605, 604, 636, 637), (592, 590, 622, 624), (619, 618, 650, 651), (606, 605, 637, 638), (593, 592, 624, 625), (620, 619, 651, 652), (607, 606, 638, 639), (594, 593, 625, 626), (621, 620, 652, 653), (608, 607, 639, 640), (595, 594, 626, 627), (591, 621, 653, 623), (609, 608, 640, 641), (596, 595, 627, 628), (610, 609, 641, 642), (597, 596, 628, 629), (611, 610, 642, 643), (598, 597, 629, 630), (612, 611, 643, 644), (599, 598, 630, 631), (613, 612, 644, 645), (600, 599, 631, 632), (614, 613, 645, 646), (601, 600, 632, 633), (615, 614, 646, 647), (658, 657, 656, 659, 655, 654), (22, 60, 654, 655), (661, 660, 666, 667, 668, 669, 671, 670, 665), (667, 670, 671, 668), (662, 672, 663, 664), (689, 692, 710, 717), (699, 688, 674, 690), (688, 683, 734, 732), (684, 687, 736, 726), (684, 683, 688, 687), (682, 681, 686, 685), (695, 678, 687, 697), (697, 687, 688, 699), (686, 698, 700, 685), (697, 699, 703, 701), (677, 696, 698, 686), (696, 695, 697, 698), (685, 700, 689, 673), (700, 699, 690, 689), (673, 689, 717, 706), (694, 693, 695, 696), (678, 695, 720, 715), (689, 690, 691, 692), (702, 701, 703, 704), (699, 700, 704, 703), (698, 697, 701, 702), (700, 698, 702, 704), (707, 708, 709, 718), (719, 714, 715, 720), (712, 711, 716, 713), (706, 717, 710, 705), (677, 679, 712, 713), (691, 690, 707, 718), (675, 673, 706, 705), (680, 678, 715, 714), (690, 674, 708, 707), (696, 677, 713, 716), (674, 676, 709, 708), (694, 696, 716, 711), (695, 693, 719, 720), (733, 729, 728, 731), (734, 724, 723, 732), (727, 726, 736, 730), (721, 725, 735, 722), (679, 677, 728, 729), (682, 685, 735, 725), (673, 675, 721, 722), (678, 680, 727, 730), (686, 681, 733, 731), (685, 673, 722, 735), (676, 674, 723, 724), (677, 686, 731, 728), (687, 678, 730, 736), (674, 688, 732, 723), (753, 756, 774, 781), (763, 752, 738, 754), (752, 747, 798, 796), (748, 751, 800, 790), (748, 747, 752, 751), (746, 745, 750, 749), (759, 742, 751, 761), (761, 751, 752, 763), (750, 762, 764, 749), (761, 763, 767, 765), (741, 760, 762, 750), (760, 759, 761, 762), (749, 764, 753, 737), (764, 763, 754, 753), (737, 753, 781, 770), (758, 757, 759, 760), (742, 759, 784, 779), (753, 754, 755, 756), (766, 765, 767, 768), (763, 764, 768, 767), (762, 761, 765, 766), (764, 762, 766, 768), (771, 772, 773, 782), (783, 778, 779, 784), (776, 775, 780, 777), (770, 781, 774, 769), (741, 743, 776, 777), (755, 754, 771, 782), (739, 737, 770, 769), (744, 742, 779, 778), (754, 738, 772, 771), (760, 741, 777, 780), (738, 740, 773, 772), (758, 760, 780, 775), (759, 757, 783, 784), (797, 793, 792, 795), (798, 788, 787, 796), (791, 790, 800, 794), (785, 789, 799, 786), (743, 741, 792, 793), (746, 749, 799, 789), (737, 739, 785, 786), (742, 744, 791, 794), (750, 745, 797, 795), (749, 737, 786, 799), (740, 738, 787, 788), (741, 750, 795, 792), (751, 742, 794, 800), (738, 752, 796, 787), (820, 812, 804, 816), (802, 815, 825, 826), (805, 801, 842, 846), (814, 811, 839, 836), (813, 812, 811, 814), (809, 803, 844, 847), (815, 802, 811, 819), (819, 811, 812, 820), (810, 819, 823, 822), (801, 815, 819, 810), (805, 818, 815, 801), (803, 816, 817, 807), (809, 820, 816, 803), (822, 823, 824, 821), (809, 810, 822, 821), (820, 809, 821, 824), (819, 820, 824, 823), (830, 827, 828, 831), (832, 829, 826, 825), (806, 802, 826, 829), (817, 816, 830, 831), (815, 818, 832, 825), (816, 804, 827, 830), (804, 808, 828, 827), (836, 839, 838, 837), (835, 834, 833, 840), (804, 812, 833, 834), (802, 806, 837, 838), (812, 813, 840, 833), (808, 804, 834, 835), (811, 802, 838, 839), (841, 848, 846, 842), (844, 843, 845, 847), (847, 845, 848, 841), (803, 807, 843, 844), (810, 809, 847, 841), (801, 810, 841, 842)])
me_cube.polygons.foreach_set('material_index', [3, 3, 3, 3, 3, 3, 3, 3, 3, 3, 3, 3, 3, 3, 3, 3, 2, 3, 3, 3, 3, 3, 3, 3, 3, 3, 3, 2, 3, 0, 2, 0, 3, 3, 3, 3, 3, 3, 2, 3, 3, 0, 1, 3, 0, 3, 1, 3, 1, 3, 3, 3, 3, 1, 3, 3, 3, 1, 3, 3, 3, 3, 3, 3, 3, 3, 3, 3, 3, 3, 3, 3, 3, 3, 3, 3, 3, 3, 3, 3, 3, 3, 3, 3, 2, 3, 0, 0, 3, 0, 3, 3, 3, 3, 3, 3, 3, 0, 3, 3, 3, 3, 3, 3, 1, 2, 1, 2, 1, 3, 3, 3, 3, 3, 3, 3, 2, 2, 2, 2, 2, 2, 2, 2, 2, 2, 2, 2, 0, 0, 0, 0, 0, 0, 0, 0, 0, 0, 0, 0, 0, 0, 0, 0, 0, 0, 0, 0, 0, 0, 0, 0, 0, 0, 0, 0, 0, 0, 0, 0, 0, 0, 0, 0, 0, 0, 0, 0, 0, 0, 0, 0, 0, 0, 0, 0, 0, 0, 0, 0, 0, 0, 0, 0, 0, 0, 0, 0, 0, 0, 0, 0, 0, 0, 0, 0, 0, 0, 0, 0, 0, 0, 0, 0, 0, 0, 0, 0, 0, 0, 0, 0, 0, 0, 0, 0, 0, 0, 0, 0, 0, 0, 0, 0, 0, 0, 0, 0, 0, 0, 0, 0, 0, 0, 0, 0, 0, 0, 0, 0, 0, 0, 0, 0, 0, 0, 0, 0, 0, 0, 0, 0, 0, 0, 0, 0, 0, 0, 0, 0, 0, 0, 0, 0, 0, 0, 0, 0, 0, 0, 0, 0, 0, 0, 0, 0, 0, 0, 0, 0, 0, 0, 0, 0, 0, 0, 0, 0, 0, 0, 0, 0, 0, 0, 0, 0, 0, 0, 0, 0, 0, 0, 0, 0, 0, 0, 0, 0, 0, 0, 0, 0, 0, 0, 0, 0, 0, 0, 0, 0, 0, 0, 0, 0, 0, 0, 0, 0, 0, 0, 0, 0, 0, 0, 0, 0, 0, 0, 0, 0, 0, 0, 0, 0, 0, 0, 0, 0, 0, 0, 0, 0, 0, 0, 0, 0, 0, 0, 0, 0, 0, 0, 0, 0, 0, 0, 0, 0, 0, 0, 0, 0, 0, 0, 0, 0, 0, 0, 0, 0, 0, 0, 0, 0, 0, 0, 0, 0, 0, 0, 0, 0, 0, 0, 0, 0, 0, 0, 0, 0, 0, 0, 0, 0, 0, 0, 0, 0, 0, 0, 0, 0, 0, 0, 0, 0, 0, 0, 0, 0, 0, 0, 0, 0, 0, 0, 0, 0, 0, 0, 0, 0, 0, 0, 0, 0, 0, 0, 0, 0, 0, 0, 0, 0, 0, 0, 0, 0, 0, 0, 0, 0, 0, 0, 0, 0, 0, 0, 0, 0, 0, 0, 0, 0, 0, 0, 0, 0, 0, 0, 0, 0, 0, 0, 0, 0, 0, 0, 0, 0, 0, 0, 0, 0, 0, 0, 0, 0, 0, 0, 0, 0, 0, 0, 0, 0, 0, 0, 0, 0, 0, 0, 0, 0, 0, 0, 0, 0, 0, 0, 0, 0, 0, 0, 0, 0, 0, 0, 0, 0, 0, 0, 0, 0, 0, 0, 0, 0, 0, 0, 0, 0, 0, 0, 0, 0, 0, 0, 0, 0, 0, 0, 0, 0, 0, 0, 0, 0, 0, 0, 0, 0, 0, 0, 0, 0, 0, 0, 0, 0, 0, 0, 0, 0, 0, 0, 0, 0, 0, 0, 0, 0, 0, 0, 0, 0, 0, 0, 0, 3, 3, 1, 1, 1, 3, 3, 3, 3, 3, 3, 3, 3, 3, 3, 3, 3, 3, 3, 3, 3, 3, 3, 4, 3, 3, 3, 3, 3, 3, 3, 3, 3, 3, 3, 3, 3, 3, 3, 3, 3, 3, 3, 3, 3, 3, 3, 3, 3, 3, 3, 3, 3, 3, 3, 3, 3, 3, 3, 3, 3, 3, 3, 3, 3, 3, 3, 3, 3, 3, 3, 3, 4, 3, 3, 3, 3, 3, 3, 3, 3, 3, 3, 3, 3, 3, 3, 3, 3, 3, 3, 3, 3, 3, 3, 3, 3, 3, 3, 3, 3, 3, 3, 3, 3, 3, 3, 3, 3, 3, 3, 3, 3, 3, 3, 3, 3, 3, 3, 3, 3, 3, 3, 3, 3, 3, 3, 3, 3, 3, 3, 3, 3, 3, 3, 3, 3, 3, 3, 3])
me_cube.materials.append(mat_material)
me_cube.materials.append(mat_roof)
me_cube.materials.append(mat_wall)
me_cube.materials.append(mat_wood)
me_cube.materials.append(mat_window)
me_cube.use_remesh_preserve_volume = False
me_cube.use_remesh_preserve_attributes = False
me_cube.use_mirror_vertex_groups = False
me_cube.update()

# ---- objects
ob_cube = bpy.data.objects.new('Cube', me_cube)
ob_lamp = bpy.data.objects.new('Lamp', light_lamp)
ob_camera = bpy.data.objects.new('Camera', cam_camera)

# ---- transforms, parenting, visibility, modifiers, constraints
ob_cube.location = (0.0, 0.0, 1.0)
ob_cube.scale = (0.9, 0.9, 0.9)
ob_cube.lock_rotations_4d = False
ob_cube.empty_display_type = 'ARROWS'
ob_cube.lineart.crease_threshold = 0.0
ob_lamp.location = (4.076, 1.005, 5.904)
ob_lamp.rotation_euler = (0.6503, 0.05522, 1.866)
ob_lamp.lock_rotations_4d = False
ob_lamp.empty_display_type = 'ARROWS'
ob_lamp.color = (0.0, 0.0, 0.0, 0.0)
ob_lamp.lineart.crease_threshold = 0.0
ob_camera.location = (7.481, -6.508, 5.344)
ob_camera.rotation_euler = (1.109, 0.0, 0.8149)
ob_camera.lock_rotations_4d = False
ob_camera.empty_display_type = 'ARROWS'
ob_camera.color = (0.0, 0.0, 0.0, 0.0)
ob_camera.display_type = 'WIRE'
ob_camera.lineart.crease_threshold = 0.0

# ---- collection membership
col_collection_1.objects.link(ob_cube)
col_collection_1.objects.link(ob_lamp)
col_collection_1.objects.link(ob_camera)

# ---- scene / render settings (as saved in the file)
scene.camera = ob_camera
scene.frame_start = 1; scene.frame_end = 250; scene.frame_set(1)
scene.render.engine = 'BLENDER_EEVEE_NEXT'
scene.render.resolution_percentage = 50
scene.render.dither_intensity = 0.0
scene.cycles.use_denoising = False
scene.cycles.samples = 128
scene.cycles.sampling_pattern = 'TABULATED_SOBOL'
scene.cycles.use_adaptive_sampling = False
scene.cycles.use_light_tree = False
scene.cycles.blur_glossy = 0.0
scene.cycles.sample_clamp_indirect = 0.0
scene.view_settings.view_transform = 'Standard'
bpy.context.view_layer.update()
